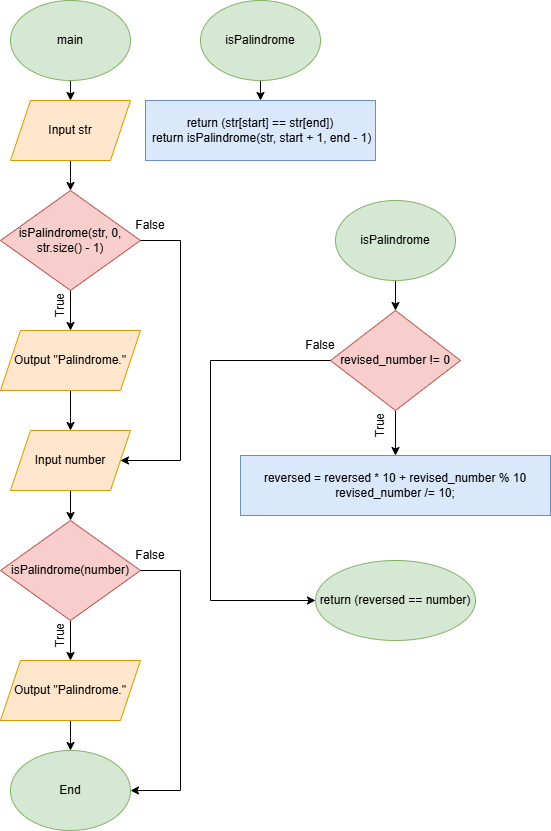

The diagram above was exported from draw.io. Its source (the exported page's mxGraphModel, read from the mxfile embedded in the PNG):
<mxGraphModel dx="829" dy="1238" grid="1" gridSize="10" guides="1" tooltips="1" connect="1" arrows="1" fold="1" page="1" pageScale="1" pageWidth="827" pageHeight="1169" math="0" shadow="0">
  <root>
    <mxCell id="0" />
    <mxCell id="1" parent="0" />
    <mxCell id="_C6ac_Oi9X5nPvcshutj-344" style="edgeStyle=orthogonalEdgeStyle;rounded=0;orthogonalLoop=1;jettySize=auto;html=1;exitX=0.5;exitY=1;exitDx=0;exitDy=0;entryX=0.5;entryY=0;entryDx=0;entryDy=0;" edge="1" parent="1" source="_C6ac_Oi9X5nPvcshutj-337" target="_C6ac_Oi9X5nPvcshutj-338">
      <mxGeometry relative="1" as="geometry" />
    </mxCell>
    <mxCell id="_C6ac_Oi9X5nPvcshutj-337" value="main" style="ellipse;whiteSpace=wrap;html=1;fillColor=#d5e8d4;strokeColor=#82b366;" vertex="1" parent="1">
      <mxGeometry x="280" y="70" width="120" height="80" as="geometry" />
    </mxCell>
    <mxCell id="_C6ac_Oi9X5nPvcshutj-345" style="edgeStyle=orthogonalEdgeStyle;rounded=0;orthogonalLoop=1;jettySize=auto;html=1;exitX=0.5;exitY=1;exitDx=0;exitDy=0;entryX=0.5;entryY=0;entryDx=0;entryDy=0;" edge="1" parent="1" source="_C6ac_Oi9X5nPvcshutj-338" target="_C6ac_Oi9X5nPvcshutj-339">
      <mxGeometry relative="1" as="geometry" />
    </mxCell>
    <mxCell id="_C6ac_Oi9X5nPvcshutj-338" value="Input str" style="shape=parallelogram;perimeter=parallelogramPerimeter;whiteSpace=wrap;html=1;fixedSize=1;fillColor=#ffe6cc;strokeColor=#d79b00;" vertex="1" parent="1">
      <mxGeometry x="280" y="170" width="120" height="60" as="geometry" />
    </mxCell>
    <mxCell id="_C6ac_Oi9X5nPvcshutj-346" style="edgeStyle=orthogonalEdgeStyle;rounded=0;orthogonalLoop=1;jettySize=auto;html=1;exitX=0.5;exitY=1;exitDx=0;exitDy=0;" edge="1" parent="1" source="_C6ac_Oi9X5nPvcshutj-339" target="_C6ac_Oi9X5nPvcshutj-340">
      <mxGeometry relative="1" as="geometry" />
    </mxCell>
    <UserObject label="isPalindrome(str, 0, str.size() - 1)" link="isPalindrome(str, 0, str.size() - 1)" id="_C6ac_Oi9X5nPvcshutj-339">
      <mxCell style="rhombus;whiteSpace=wrap;html=1;fillColor=#f8cecc;strokeColor=#b85450;" vertex="1" parent="1">
        <mxGeometry x="270" y="260" width="140" height="100" as="geometry" />
      </mxCell>
    </UserObject>
    <mxCell id="_C6ac_Oi9X5nPvcshutj-347" style="edgeStyle=orthogonalEdgeStyle;rounded=0;orthogonalLoop=1;jettySize=auto;html=1;exitX=0.5;exitY=1;exitDx=0;exitDy=0;entryX=0.5;entryY=0;entryDx=0;entryDy=0;" edge="1" parent="1" source="_C6ac_Oi9X5nPvcshutj-340" target="_C6ac_Oi9X5nPvcshutj-341">
      <mxGeometry relative="1" as="geometry" />
    </mxCell>
    <mxCell id="_C6ac_Oi9X5nPvcshutj-340" value="Output&amp;nbsp;&quot;Palindrome.&quot;" style="shape=parallelogram;perimeter=parallelogramPerimeter;whiteSpace=wrap;html=1;fixedSize=1;fillColor=#ffe6cc;strokeColor=#d79b00;" vertex="1" parent="1">
      <mxGeometry x="270" y="400" width="140" height="60" as="geometry" />
    </mxCell>
    <mxCell id="_C6ac_Oi9X5nPvcshutj-348" style="edgeStyle=orthogonalEdgeStyle;rounded=0;orthogonalLoop=1;jettySize=auto;html=1;exitX=0.5;exitY=1;exitDx=0;exitDy=0;entryX=0.5;entryY=0;entryDx=0;entryDy=0;" edge="1" parent="1" source="_C6ac_Oi9X5nPvcshutj-341" target="_C6ac_Oi9X5nPvcshutj-342">
      <mxGeometry relative="1" as="geometry" />
    </mxCell>
    <mxCell id="_C6ac_Oi9X5nPvcshutj-341" value="Input number" style="shape=parallelogram;perimeter=parallelogramPerimeter;whiteSpace=wrap;html=1;fixedSize=1;fillColor=#ffe6cc;strokeColor=#d79b00;" vertex="1" parent="1">
      <mxGeometry x="280" y="500" width="120" height="60" as="geometry" />
    </mxCell>
    <mxCell id="_C6ac_Oi9X5nPvcshutj-349" style="edgeStyle=orthogonalEdgeStyle;rounded=0;orthogonalLoop=1;jettySize=auto;html=1;exitX=0.5;exitY=1;exitDx=0;exitDy=0;entryX=0.5;entryY=0;entryDx=0;entryDy=0;" edge="1" parent="1" source="_C6ac_Oi9X5nPvcshutj-342" target="_C6ac_Oi9X5nPvcshutj-343">
      <mxGeometry relative="1" as="geometry" />
    </mxCell>
    <UserObject label="isPalindrome(number)" link="isPalindrome(str, 0, str.size() - 1)" id="_C6ac_Oi9X5nPvcshutj-342">
      <mxCell style="rhombus;whiteSpace=wrap;html=1;fillColor=#f8cecc;strokeColor=#b85450;" vertex="1" parent="1">
        <mxGeometry x="270" y="590" width="140" height="100" as="geometry" />
      </mxCell>
    </UserObject>
    <mxCell id="_C6ac_Oi9X5nPvcshutj-355" style="edgeStyle=orthogonalEdgeStyle;rounded=0;orthogonalLoop=1;jettySize=auto;html=1;exitX=0.5;exitY=1;exitDx=0;exitDy=0;entryX=0.5;entryY=0;entryDx=0;entryDy=0;" edge="1" parent="1" source="_C6ac_Oi9X5nPvcshutj-343" target="_C6ac_Oi9X5nPvcshutj-354">
      <mxGeometry relative="1" as="geometry" />
    </mxCell>
    <mxCell id="_C6ac_Oi9X5nPvcshutj-343" value="Output&amp;nbsp;&quot;Palindrome.&quot;" style="shape=parallelogram;perimeter=parallelogramPerimeter;whiteSpace=wrap;html=1;fixedSize=1;fillColor=#ffe6cc;strokeColor=#d79b00;" vertex="1" parent="1">
      <mxGeometry x="270" y="730" width="140" height="60" as="geometry" />
    </mxCell>
    <mxCell id="_C6ac_Oi9X5nPvcshutj-350" value="True" style="text;html=1;align=center;verticalAlign=middle;whiteSpace=wrap;rounded=0;rotation=-90;" vertex="1" parent="1">
      <mxGeometry x="300" y="360" width="60" height="30" as="geometry" />
    </mxCell>
    <mxCell id="_C6ac_Oi9X5nPvcshutj-351" value="" style="endArrow=classic;html=1;rounded=0;exitX=1;exitY=0.5;exitDx=0;exitDy=0;entryX=1;entryY=0.5;entryDx=0;entryDy=0;" edge="1" parent="1" source="_C6ac_Oi9X5nPvcshutj-339" target="_C6ac_Oi9X5nPvcshutj-341">
      <mxGeometry width="50" height="50" relative="1" as="geometry">
        <mxPoint x="340" y="440" as="sourcePoint" />
        <mxPoint x="390" y="390" as="targetPoint" />
        <Array as="points">
          <mxPoint x="450" y="310" />
          <mxPoint x="450" y="530" />
        </Array>
      </mxGeometry>
    </mxCell>
    <mxCell id="_C6ac_Oi9X5nPvcshutj-352" value="False" style="text;html=1;align=center;verticalAlign=middle;whiteSpace=wrap;rounded=0;" vertex="1" parent="1">
      <mxGeometry x="390" y="280" width="60" height="30" as="geometry" />
    </mxCell>
    <mxCell id="_C6ac_Oi9X5nPvcshutj-353" value="True" style="text;html=1;align=center;verticalAlign=middle;whiteSpace=wrap;rounded=0;rotation=-90;" vertex="1" parent="1">
      <mxGeometry x="300" y="690" width="60" height="30" as="geometry" />
    </mxCell>
    <mxCell id="_C6ac_Oi9X5nPvcshutj-354" value="End" style="ellipse;whiteSpace=wrap;html=1;fillColor=#d5e8d4;strokeColor=#82b366;" vertex="1" parent="1">
      <mxGeometry x="280" y="820" width="120" height="80" as="geometry" />
    </mxCell>
    <mxCell id="_C6ac_Oi9X5nPvcshutj-356" value="" style="endArrow=classic;html=1;rounded=0;exitX=1;exitY=0.5;exitDx=0;exitDy=0;" edge="1" parent="1">
      <mxGeometry width="50" height="50" relative="1" as="geometry">
        <mxPoint x="410" y="640" as="sourcePoint" />
        <mxPoint x="400" y="860" as="targetPoint" />
        <Array as="points">
          <mxPoint x="450" y="640" />
          <mxPoint x="450" y="860" />
        </Array>
      </mxGeometry>
    </mxCell>
    <mxCell id="_C6ac_Oi9X5nPvcshutj-357" value="False" style="text;html=1;align=center;verticalAlign=middle;whiteSpace=wrap;rounded=0;" vertex="1" parent="1">
      <mxGeometry x="390" y="610" width="60" height="30" as="geometry" />
    </mxCell>
    <mxCell id="_C6ac_Oi9X5nPvcshutj-360" style="edgeStyle=orthogonalEdgeStyle;rounded=0;orthogonalLoop=1;jettySize=auto;html=1;exitX=0.5;exitY=1;exitDx=0;exitDy=0;entryX=0.5;entryY=0;entryDx=0;entryDy=0;" edge="1" parent="1" source="_C6ac_Oi9X5nPvcshutj-358" target="_C6ac_Oi9X5nPvcshutj-359">
      <mxGeometry relative="1" as="geometry" />
    </mxCell>
    <mxCell id="_C6ac_Oi9X5nPvcshutj-358" value="isPalindrome" style="ellipse;whiteSpace=wrap;html=1;fillColor=#d5e8d4;strokeColor=#82b366;" vertex="1" parent="1">
      <mxGeometry x="470" y="70" width="120" height="80" as="geometry" />
    </mxCell>
    <mxCell id="_C6ac_Oi9X5nPvcshutj-359" value="return (str[start] == str[end])&lt;div&gt;&amp;nbsp;return isPalindrome(str, start + 1, end - 1)&lt;/div&gt;" style="rounded=0;whiteSpace=wrap;html=1;fillColor=#dae8fc;strokeColor=#6c8ebf;" vertex="1" parent="1">
      <mxGeometry x="415" y="170" width="230" height="60" as="geometry" />
    </mxCell>
    <mxCell id="_C6ac_Oi9X5nPvcshutj-365" style="edgeStyle=orthogonalEdgeStyle;rounded=0;orthogonalLoop=1;jettySize=auto;html=1;exitX=0.5;exitY=1;exitDx=0;exitDy=0;entryX=0.5;entryY=0;entryDx=0;entryDy=0;" edge="1" parent="1" source="_C6ac_Oi9X5nPvcshutj-361" target="_C6ac_Oi9X5nPvcshutj-362">
      <mxGeometry relative="1" as="geometry" />
    </mxCell>
    <mxCell id="_C6ac_Oi9X5nPvcshutj-361" value="isPalindrome" style="ellipse;whiteSpace=wrap;html=1;fillColor=#d5e8d4;strokeColor=#82b366;" vertex="1" parent="1">
      <mxGeometry x="605" y="270" width="120" height="80" as="geometry" />
    </mxCell>
    <mxCell id="_C6ac_Oi9X5nPvcshutj-364" style="edgeStyle=orthogonalEdgeStyle;rounded=0;orthogonalLoop=1;jettySize=auto;html=1;exitX=0.5;exitY=1;exitDx=0;exitDy=0;entryX=0.5;entryY=0;entryDx=0;entryDy=0;" edge="1" parent="1" source="_C6ac_Oi9X5nPvcshutj-362" target="_C6ac_Oi9X5nPvcshutj-363">
      <mxGeometry relative="1" as="geometry" />
    </mxCell>
    <mxCell id="_C6ac_Oi9X5nPvcshutj-362" value="revised_number != 0" style="rhombus;whiteSpace=wrap;html=1;fillColor=#f8cecc;strokeColor=#b85450;" vertex="1" parent="1">
      <mxGeometry x="600" y="380" width="130" height="100" as="geometry" />
    </mxCell>
    <mxCell id="_C6ac_Oi9X5nPvcshutj-363" value="reversed = reversed * 10 + revised_number % 10 revised_number /= 10;" style="rounded=0;whiteSpace=wrap;html=1;fillColor=#dae8fc;strokeColor=#6c8ebf;" vertex="1" parent="1">
      <mxGeometry x="510" y="525" width="310" height="60" as="geometry" />
    </mxCell>
    <mxCell id="_C6ac_Oi9X5nPvcshutj-366" value="True" style="text;html=1;align=center;verticalAlign=middle;whiteSpace=wrap;rounded=0;rotation=-90;" vertex="1" parent="1">
      <mxGeometry x="620" y="480" width="60" height="30" as="geometry" />
    </mxCell>
    <mxCell id="_C6ac_Oi9X5nPvcshutj-368" value="return (reversed == number)" style="ellipse;whiteSpace=wrap;html=1;fillColor=#d5e8d4;strokeColor=#82b366;" vertex="1" parent="1">
      <mxGeometry x="585" y="630" width="160" height="80" as="geometry" />
    </mxCell>
    <mxCell id="_C6ac_Oi9X5nPvcshutj-369" value="" style="endArrow=classic;html=1;rounded=0;exitX=0;exitY=0.5;exitDx=0;exitDy=0;entryX=0;entryY=0.5;entryDx=0;entryDy=0;" edge="1" parent="1" source="_C6ac_Oi9X5nPvcshutj-362" target="_C6ac_Oi9X5nPvcshutj-368">
      <mxGeometry width="50" height="50" relative="1" as="geometry">
        <mxPoint x="570" y="530" as="sourcePoint" />
        <mxPoint x="620" y="480" as="targetPoint" />
        <Array as="points">
          <mxPoint x="480" y="430" />
          <mxPoint x="480" y="670" />
        </Array>
      </mxGeometry>
    </mxCell>
    <mxCell id="_C6ac_Oi9X5nPvcshutj-370" value="False" style="text;html=1;align=center;verticalAlign=middle;whiteSpace=wrap;rounded=0;" vertex="1" parent="1">
      <mxGeometry x="560" y="400" width="60" height="30" as="geometry" />
    </mxCell>
  </root>
</mxGraphModel>